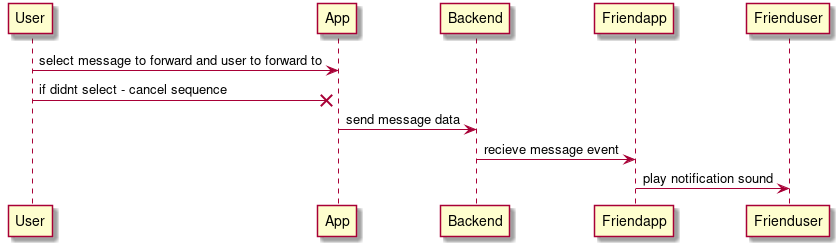

The diagram above was rendered by PlantUML. Its source (embedded in the PNG):
@startuml
User -> App : select message to forward and user to forward to
User ->x App : if didnt select - cancel sequence
App -> Backend : send message data
Backend -> Friendapp : recieve message event 
Friendapp -> Frienduser : play notification sound

@enduml